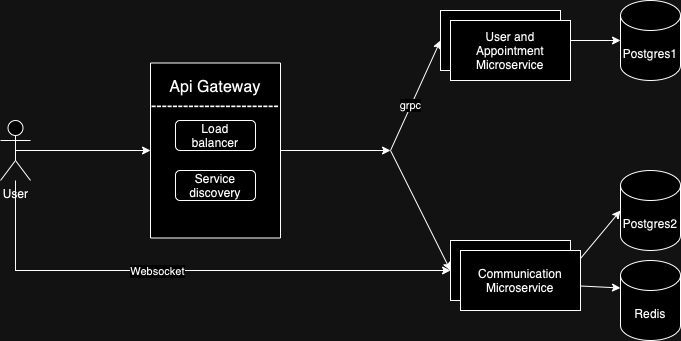

The diagram above was exported from draw.io. Its source (the exported page's mxGraphModel, read from the mxfile embedded in the PNG):
<mxGraphModel dx="847" dy="509" grid="1" gridSize="10" guides="1" tooltips="1" connect="1" arrows="1" fold="1" page="1" pageScale="1" pageWidth="850" pageHeight="1100" math="0" shadow="0">
  <root>
    <mxCell id="0" />
    <mxCell id="1" parent="0" />
    <mxCell id="W8L5Wkr2lObp39cMzfqi-1" value="User" style="shape=umlActor;verticalLabelPosition=bottom;verticalAlign=top;html=1;outlineConnect=0;" parent="1" vertex="1">
      <mxGeometry x="130" y="190" width="30" height="60" as="geometry" />
    </mxCell>
    <mxCell id="W8L5Wkr2lObp39cMzfqi-2" value="&lt;font style=&quot;font-size: 16px;&quot;&gt;Api Gateway&lt;/font&gt;&lt;div&gt;&lt;div&gt;&lt;font size=&quot;3&quot;&gt;------------------------&lt;/font&gt;&lt;/div&gt;&lt;div&gt;&lt;font size=&quot;3&quot;&gt;&lt;br&gt;&lt;/font&gt;&lt;/div&gt;&lt;div&gt;&lt;font size=&quot;3&quot;&gt;&lt;br&gt;&lt;/font&gt;&lt;/div&gt;&lt;div&gt;&lt;font size=&quot;3&quot;&gt;&lt;br&gt;&lt;/font&gt;&lt;/div&gt;&lt;div&gt;&lt;font size=&quot;3&quot;&gt;&lt;br&gt;&lt;/font&gt;&lt;div style=&quot;font-size: 16px;&quot;&gt;&lt;font style=&quot;font-size: 16px;&quot;&gt;&lt;br&gt;&lt;/font&gt;&lt;/div&gt;&lt;div style=&quot;font-size: 11px;&quot;&gt;&lt;span style=&quot;caret-color: rgba(0, 0, 0, 0); color: rgba(0, 0, 0, 0); font-family: monospace; font-size: 0px; text-align: start; white-space: nowrap;&quot;&gt;%3CmxGraphModel%3E%3Croot%3E%3CmxCell%20id%3D%220%22%2F%3E%3CmxCell%20id%3D%221%22%20parent%3D%220%22%2F%3E%3CmxCell%20id%3D%222%22%20value%3D%22Load%20balancer%22%20style%3D%22text%3Bhtml%3D1%3Balign%3Dcenter%3BverticalAlign%3Dmiddle%3BwhiteSpace%3Dwrap%3Brounded%3D0%3B%22%20vertex%3D%221%22%20parent%3D%221%22%3E%3CmxGeometry%20x%3D%22315%22%20y%3D%22160%22%20width%3D%2260%22%20height%3D%2230%22%20as%3D%22geometry%22%2F%3E%3C%2FmxCell%3E%3C%2Froot%3E%3C%2FmxGraphModel%3E&lt;/span&gt;&lt;br&gt;&lt;/div&gt;&lt;/div&gt;&lt;/div&gt;" style="rounded=0;whiteSpace=wrap;html=1;" parent="1" vertex="1">
      <mxGeometry x="280" y="132.5" width="130" height="175" as="geometry" />
    </mxCell>
    <mxCell id="W8L5Wkr2lObp39cMzfqi-4" value="User and Appointment Microservice" style="rounded=0;whiteSpace=wrap;html=1;" parent="1" vertex="1">
      <mxGeometry x="570" y="80" width="120" height="60" as="geometry" />
    </mxCell>
    <mxCell id="W8L5Wkr2lObp39cMzfqi-5" value="Communication Microservice" style="rounded=0;whiteSpace=wrap;html=1;" parent="1" vertex="1">
      <mxGeometry x="580" y="310" width="120" height="60" as="geometry" />
    </mxCell>
    <mxCell id="W8L5Wkr2lObp39cMzfqi-6" value="Postgres1" style="shape=cylinder3;whiteSpace=wrap;html=1;boundedLbl=1;backgroundOutline=1;size=15;" parent="1" vertex="1">
      <mxGeometry x="750" y="70" width="60" height="80" as="geometry" />
    </mxCell>
    <mxCell id="W8L5Wkr2lObp39cMzfqi-7" value="Postgres2" style="shape=cylinder3;whiteSpace=wrap;html=1;boundedLbl=1;backgroundOutline=1;size=15;" parent="1" vertex="1">
      <mxGeometry x="750" y="240" width="60" height="80" as="geometry" />
    </mxCell>
    <mxCell id="W8L5Wkr2lObp39cMzfqi-9" value="" style="endArrow=classic;html=1;rounded=0;exitX=0.5;exitY=0.5;exitDx=0;exitDy=0;exitPerimeter=0;entryX=0;entryY=0.5;entryDx=0;entryDy=0;" parent="1" source="W8L5Wkr2lObp39cMzfqi-1" target="W8L5Wkr2lObp39cMzfqi-2" edge="1">
      <mxGeometry width="50" height="50" relative="1" as="geometry">
        <mxPoint x="400" y="310" as="sourcePoint" />
        <mxPoint x="450" y="260" as="targetPoint" />
      </mxGeometry>
    </mxCell>
    <mxCell id="W8L5Wkr2lObp39cMzfqi-10" value="" style="endArrow=classic;html=1;rounded=0;exitX=1;exitY=0.5;exitDx=0;exitDy=0;" parent="1" source="W8L5Wkr2lObp39cMzfqi-2" edge="1">
      <mxGeometry width="50" height="50" relative="1" as="geometry">
        <mxPoint x="155" y="230" as="sourcePoint" />
        <mxPoint x="520" y="220" as="targetPoint" />
      </mxGeometry>
    </mxCell>
    <mxCell id="W8L5Wkr2lObp39cMzfqi-11" value="" style="endArrow=classic;html=1;rounded=0;exitX=1;exitY=0.5;exitDx=0;exitDy=0;entryX=0;entryY=0.5;entryDx=0;entryDy=0;" parent="1" target="W8L5Wkr2lObp39cMzfqi-4" edge="1">
      <mxGeometry width="50" height="50" relative="1" as="geometry">
        <mxPoint x="520" y="220" as="sourcePoint" />
        <mxPoint x="450" y="260" as="targetPoint" />
      </mxGeometry>
    </mxCell>
    <mxCell id="W8L5Wkr2lObp39cMzfqi-17" value="grpc" style="edgeLabel;html=1;align=center;verticalAlign=middle;resizable=0;points=[];" parent="W8L5Wkr2lObp39cMzfqi-11" vertex="1" connectable="0">
      <mxGeometry x="-0.168" y="1" relative="1" as="geometry">
        <mxPoint as="offset" />
      </mxGeometry>
    </mxCell>
    <mxCell id="W8L5Wkr2lObp39cMzfqi-12" value="" style="endArrow=classic;html=1;rounded=0;exitX=1;exitY=0.5;exitDx=0;exitDy=0;entryX=0;entryY=0.5;entryDx=0;entryDy=0;" parent="1" target="W8L5Wkr2lObp39cMzfqi-5" edge="1">
      <mxGeometry width="50" height="50" relative="1" as="geometry">
        <mxPoint x="520" y="220" as="sourcePoint" />
        <mxPoint x="450" y="260" as="targetPoint" />
      </mxGeometry>
    </mxCell>
    <mxCell id="W8L5Wkr2lObp39cMzfqi-13" value="" style="endArrow=classic;html=1;rounded=0;entryX=0;entryY=0.5;entryDx=0;entryDy=0;" parent="1" source="W8L5Wkr2lObp39cMzfqi-1" target="W8L5Wkr2lObp39cMzfqi-5" edge="1">
      <mxGeometry width="50" height="50" relative="1" as="geometry">
        <mxPoint x="530" y="230" as="sourcePoint" />
        <mxPoint x="590" y="290" as="targetPoint" />
        <Array as="points">
          <mxPoint x="145" y="340" />
        </Array>
      </mxGeometry>
    </mxCell>
    <mxCell id="W8L5Wkr2lObp39cMzfqi-16" value="Websocket" style="edgeLabel;html=1;align=center;verticalAlign=middle;resizable=0;points=[];" parent="W8L5Wkr2lObp39cMzfqi-13" vertex="1" connectable="0">
      <mxGeometry x="-0.12" relative="1" as="geometry">
        <mxPoint as="offset" />
      </mxGeometry>
    </mxCell>
    <mxCell id="W8L5Wkr2lObp39cMzfqi-18" value="" style="endArrow=classic;startArrow=classic;html=1;rounded=0;exitX=1;exitY=0.5;exitDx=0;exitDy=0;entryX=0;entryY=0.5;entryDx=0;entryDy=0;entryPerimeter=0;" parent="1" source="W8L5Wkr2lObp39cMzfqi-4" target="W8L5Wkr2lObp39cMzfqi-6" edge="1">
      <mxGeometry width="50" height="50" relative="1" as="geometry">
        <mxPoint x="400" y="310" as="sourcePoint" />
        <mxPoint x="450" y="260" as="targetPoint" />
      </mxGeometry>
    </mxCell>
    <mxCell id="W8L5Wkr2lObp39cMzfqi-19" value="" style="endArrow=classic;startArrow=classic;html=1;rounded=0;exitX=1;exitY=0.5;exitDx=0;exitDy=0;entryX=0;entryY=0.5;entryDx=0;entryDy=0;entryPerimeter=0;" parent="1" source="W8L5Wkr2lObp39cMzfqi-5" target="W8L5Wkr2lObp39cMzfqi-7" edge="1">
      <mxGeometry width="50" height="50" relative="1" as="geometry">
        <mxPoint x="400" y="310" as="sourcePoint" />
        <mxPoint x="450" y="260" as="targetPoint" />
      </mxGeometry>
    </mxCell>
    <mxCell id="GYQBiKXNN2TtUoYvJri4-1" value="" style="rounded=1;whiteSpace=wrap;html=1;" vertex="1" parent="1">
      <mxGeometry x="305" y="190" width="80" height="30" as="geometry" />
    </mxCell>
    <mxCell id="GYQBiKXNN2TtUoYvJri4-3" value="Load balancer" style="text;html=1;align=center;verticalAlign=middle;whiteSpace=wrap;rounded=0;" vertex="1" parent="1">
      <mxGeometry x="315" y="190" width="60" height="30" as="geometry" />
    </mxCell>
    <mxCell id="GYQBiKXNN2TtUoYvJri4-5" value="Service discovery" style="rounded=1;whiteSpace=wrap;html=1;" vertex="1" parent="1">
      <mxGeometry x="305" y="240" width="80" height="30" as="geometry" />
    </mxCell>
    <mxCell id="GYQBiKXNN2TtUoYvJri4-9" value="" style="endArrow=classic;startArrow=classic;html=1;rounded=0;exitX=1;exitY=0.75;exitDx=0;exitDy=0;entryX=0;entryY=0;entryDx=0;entryDy=27.5;entryPerimeter=0;" edge="1" parent="1" source="W8L5Wkr2lObp39cMzfqi-5" target="GYQBiKXNN2TtUoYvJri4-10">
      <mxGeometry width="50" height="50" relative="1" as="geometry">
        <mxPoint x="710" y="350" as="sourcePoint" />
        <mxPoint x="730" y="420" as="targetPoint" />
      </mxGeometry>
    </mxCell>
    <mxCell id="GYQBiKXNN2TtUoYvJri4-10" value="Redis" style="shape=cylinder3;whiteSpace=wrap;html=1;boundedLbl=1;backgroundOutline=1;size=15;" vertex="1" parent="1">
      <mxGeometry x="750" y="330" width="60" height="80" as="geometry" />
    </mxCell>
    <mxCell id="GYQBiKXNN2TtUoYvJri4-11" value="User and Appointment Microservice" style="rounded=0;whiteSpace=wrap;html=1;" vertex="1" parent="1">
      <mxGeometry x="580" y="90" width="120" height="60" as="geometry" />
    </mxCell>
    <mxCell id="GYQBiKXNN2TtUoYvJri4-12" value="Communication Microservice" style="rounded=0;whiteSpace=wrap;html=1;" vertex="1" parent="1">
      <mxGeometry x="590" y="320" width="120" height="60" as="geometry" />
    </mxCell>
  </root>
</mxGraphModel>